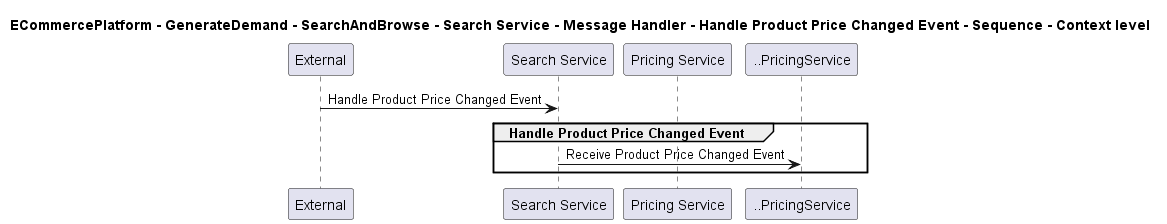

The diagram above was rendered by PlantUML. Its source (embedded in the PNG):
@startuml

title ECommercePlatform - GenerateDemand - SearchAndBrowse - Search Service - Message Handler - Handle Product Price Changed Event - Sequence - Context level

participant "External" as C4InterFlow.SoftwareSystems.ExternalSystem
participant "Search Service" as ECommercePlatform.GenerateDemand.SearchAndBrowse.SoftwareSystems.SearchService
participant "Pricing Service" as ECommercePlatform.CreateProduct.PriceManagement.SoftwareSystems.PricingService

C4InterFlow.SoftwareSystems.ExternalSystem -> ECommercePlatform.GenerateDemand.SearchAndBrowse.SoftwareSystems.SearchService : Handle Product Price Changed Event
group Handle Product Price Changed Event
ECommercePlatform.GenerateDemand.SearchAndBrowse.SoftwareSystems.SearchService -> ..PricingService : Receive Product Price Changed Event
end


@enduml